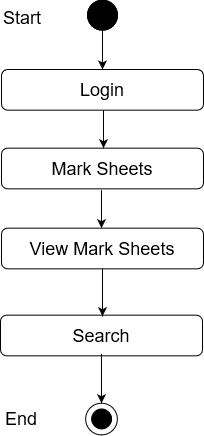

The diagram above was exported from draw.io. Its source (the exported page's mxGraphModel, read from the mxfile embedded in the PNG):
<mxGraphModel dx="868" dy="1540" grid="1" gridSize="10" guides="1" tooltips="1" connect="1" arrows="1" fold="1" page="1" pageScale="1" pageWidth="850" pageHeight="1100" math="0" shadow="0">
  <root>
    <mxCell id="0" />
    <mxCell id="1" parent="0" />
    <mxCell id="IDXMQDJgEMPQWr-FpXO2-83" value="&lt;font style=&quot;font-size: 18px&quot;&gt;Search&lt;/font&gt;" style="rounded=1;whiteSpace=wrap;html=1;fillColor=#FFFFFF;" vertex="1" parent="1">
      <mxGeometry x="460" y="195.67000000000002" width="202" height="40.67" as="geometry" />
    </mxCell>
    <mxCell id="IDXMQDJgEMPQWr-FpXO2-84" value="" style="ellipse;whiteSpace=wrap;html=1;aspect=fixed;fillColor=#FFFFFF;" vertex="1" parent="1">
      <mxGeometry x="545.11" y="283.6700000000001" width="31.78" height="31.78" as="geometry" />
    </mxCell>
    <mxCell id="IDXMQDJgEMPQWr-FpXO2-85" value="" style="ellipse;whiteSpace=wrap;html=1;aspect=fixed;fillColor=#000000;" vertex="1" parent="1">
      <mxGeometry x="551.11" y="289.45000000000005" width="20" height="20" as="geometry" />
    </mxCell>
    <mxCell id="IDXMQDJgEMPQWr-FpXO2-86" value="" style="endArrow=classic;html=1;entryX=0.5;entryY=0;entryDx=0;entryDy=0;exitX=0.5;exitY=1;exitDx=0;exitDy=0;" edge="1" parent="1">
      <mxGeometry width="50" height="50" relative="1" as="geometry">
        <mxPoint x="561" y="234.3400000000001" as="sourcePoint" />
        <mxPoint x="561.0000000000002" y="283.67" as="targetPoint" />
      </mxGeometry>
    </mxCell>
    <mxCell id="IDXMQDJgEMPQWr-FpXO2-87" value="&lt;font style=&quot;font-size: 18px&quot;&gt;End&lt;/font&gt;" style="text;whiteSpace=wrap;html=1;" vertex="1" parent="1">
      <mxGeometry x="463" y="282.45000000000005" width="130" height="30" as="geometry" />
    </mxCell>
    <mxCell id="IDXMQDJgEMPQWr-FpXO2-102" value="" style="edgeStyle=orthogonalEdgeStyle;rounded=0;orthogonalLoop=1;jettySize=auto;html=1;entryX=0.5;entryY=0;entryDx=0;entryDy=0;" edge="1" parent="1" source="IDXMQDJgEMPQWr-FpXO2-103" target="IDXMQDJgEMPQWr-FpXO2-106">
      <mxGeometry relative="1" as="geometry">
        <mxPoint x="562" y="-61.33000000000001" as="targetPoint" />
      </mxGeometry>
    </mxCell>
    <mxCell id="IDXMQDJgEMPQWr-FpXO2-103" value="" style="ellipse;whiteSpace=wrap;html=1;aspect=fixed;fillColor=#000000;" vertex="1" parent="1">
      <mxGeometry x="547" y="-119.33000000000001" width="30" height="30" as="geometry" />
    </mxCell>
    <mxCell id="IDXMQDJgEMPQWr-FpXO2-104" value="Success" style="text;html=1;strokeColor=none;fillColor=none;align=center;verticalAlign=middle;whiteSpace=wrap;rounded=0;" vertex="1" parent="1">
      <mxGeometry x="582" y="-19.330000000000013" as="geometry" />
    </mxCell>
    <mxCell id="IDXMQDJgEMPQWr-FpXO2-105" value="&lt;font style=&quot;font-size: 18px&quot;&gt;Mark Sheets&lt;br&gt;&lt;/font&gt;" style="rounded=1;whiteSpace=wrap;html=1;fillColor=#FFFFFF;" vertex="1" parent="1">
      <mxGeometry x="461" y="28.669999999999987" width="202" height="40.67" as="geometry" />
    </mxCell>
    <mxCell id="IDXMQDJgEMPQWr-FpXO2-106" value="&lt;font style=&quot;font-size: 18px&quot;&gt;Login&lt;br&gt;&lt;/font&gt;" style="rounded=1;whiteSpace=wrap;html=1;fillColor=#FFFFFF;" vertex="1" parent="1">
      <mxGeometry x="461" y="-49.99999999999997" width="202" height="40.67" as="geometry" />
    </mxCell>
    <mxCell id="IDXMQDJgEMPQWr-FpXO2-107" value="" style="endArrow=classic;html=1;exitX=0.5;exitY=1;exitDx=0;exitDy=0;entryX=0.5;entryY=0;entryDx=0;entryDy=0;" edge="1" parent="1">
      <mxGeometry width="50" height="50" relative="1" as="geometry">
        <mxPoint x="563" y="-9.330000000000013" as="sourcePoint" />
        <mxPoint x="563" y="28.669999999999987" as="targetPoint" />
      </mxGeometry>
    </mxCell>
    <mxCell id="IDXMQDJgEMPQWr-FpXO2-108" value="" style="ellipse;whiteSpace=wrap;html=1;aspect=fixed;fillColor=#000000;" vertex="1" parent="1">
      <mxGeometry x="547" y="-119.33000000000001" width="30" height="30" as="geometry" />
    </mxCell>
    <mxCell id="IDXMQDJgEMPQWr-FpXO2-109" value="&lt;font style=&quot;font-size: 18px&quot;&gt;Start&lt;/font&gt;" style="text;whiteSpace=wrap;html=1;" vertex="1" parent="1">
      <mxGeometry x="461" y="-119.33000000000001" width="130" height="30" as="geometry" />
    </mxCell>
    <mxCell id="IDXMQDJgEMPQWr-FpXO2-110" value="" style="endArrow=classic;html=1;exitX=0.5;exitY=1;exitDx=0;exitDy=0;entryX=0.5;entryY=0;entryDx=0;entryDy=0;" edge="1" parent="1">
      <mxGeometry width="50" height="50" relative="1" as="geometry">
        <mxPoint x="561" y="70.66999999999999" as="sourcePoint" />
        <mxPoint x="561" y="108.66999999999999" as="targetPoint" />
      </mxGeometry>
    </mxCell>
    <mxCell id="IDXMQDJgEMPQWr-FpXO2-111" value="" style="endArrow=classic;html=1;entryX=0.5;entryY=0;entryDx=0;entryDy=0;exitX=0.5;exitY=1;exitDx=0;exitDy=0;" edge="1" parent="1">
      <mxGeometry width="50" height="50" relative="1" as="geometry">
        <mxPoint x="562" y="147.34000000000006" as="sourcePoint" />
        <mxPoint x="562.0000000000002" y="196.67" as="targetPoint" />
      </mxGeometry>
    </mxCell>
    <mxCell id="IDXMQDJgEMPQWr-FpXO2-112" value="&lt;font style=&quot;font-size: 18px&quot;&gt;View Mark &lt;/font&gt;&lt;font style=&quot;font-size: 18px&quot;&gt;Sheets&lt;/font&gt;" style="rounded=1;whiteSpace=wrap;html=1;fillColor=#FFFFFF;" vertex="1" parent="1">
      <mxGeometry x="461" y="108.66999999999999" width="202" height="40.67" as="geometry" />
    </mxCell>
  </root>
</mxGraphModel>